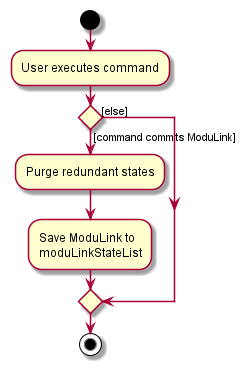

The diagram above was rendered by PlantUML. Its source (embedded in the PNG):
@startuml
start
:User executes command;

'Since the beta syntax does not support placing the condition outside the
'diamond we place it as the true branch instead.

if () then ([command commits ModuLink])
    :Purge redundant states;
    :Save ModuLink to
    moduLinkStateList;
else ([else])
endif
stop
@enduml